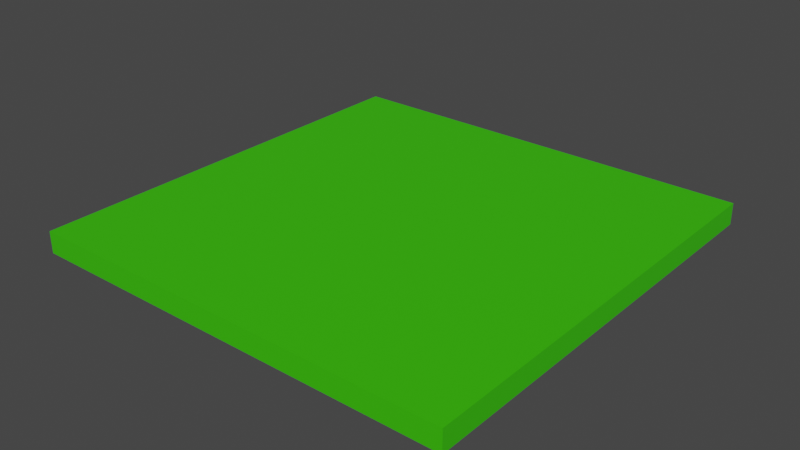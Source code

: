 # Source: GrassParticles.blend  (saved by Blender 2.90.8; exported with 4.5.12 LTS)
import bpy
from mathutils import Matrix  # noqa: F401  (used for matrix-valued properties, if any)

bpy.ops.wm.read_factory_settings(use_empty=True)
scene = bpy.context.scene
scene.name = 'Scene'

# ---- collections
col_dontshow = bpy.data.collections.new('DontShow'); scene.collection.children.link(col_dontshow)

# ---- materials (node trees are filled in below, after node groups)
mat_groundmaterial = bpy.data.materials.new('GroundMaterial')
mat_groundmaterial.use_transparent_shadow = False
mat_grassmaterial = bpy.data.materials.new('GrassMaterial')
mat_grassmaterial.use_transparent_shadow = False

# ---- material node trees
mat_groundmaterial.use_nodes = True; mat_groundmaterial.node_tree.nodes.clear()
_N = mat_groundmaterial.node_tree.nodes; _L = mat_groundmaterial.node_tree.links
n0 = _N.new('ShaderNodeBsdfPrincipled'); n0.name = 'Principled BSDF'; n0.location = (10, 300)
n0.distribution = 'GGX'
n0.subsurface_method = 'BURLEY'
n0.inputs[0].default_value = (0.04231, 0.5647, 0.0, 1.0)
n0.inputs[3].default_value = 1.45
n0.inputs[27].default_value = (0.0, 0.0, 0.0, 1.0)
n0.inputs[28].default_value = 1.0
n1 = _N.new('ShaderNodeOutputMaterial'); n1.name = 'Material Output'; n1.location = (300, 300)
_L.new(n0.outputs[0], n1.inputs[0])
n1.is_active_output = True
mat_grassmaterial.use_nodes = True; mat_grassmaterial.node_tree.nodes.clear()
_N = mat_grassmaterial.node_tree.nodes; _L = mat_grassmaterial.node_tree.links
n0 = _N.new('ShaderNodeBsdfPrincipled'); n0.name = 'Principled BSDF'; n0.location = (10, 300)
n0.distribution = 'GGX'
n0.subsurface_method = 'BURLEY'
n0.inputs[0].default_value = (0.1338, 0.8, 0.006266, 1.0)
n0.inputs[2].default_value = 0.2668
n0.inputs[3].default_value = 1.45
n0.inputs[27].default_value = (0.0, 0.0, 0.0, 1.0)
n0.inputs[28].default_value = 1.0
n1 = _N.new('ShaderNodeOutputMaterial'); n1.name = 'Material Output'; n1.location = (300, 300)
_L.new(n0.outputs[0], n1.inputs[0])
n1.is_active_output = True

# ---- world
world_world = bpy.data.worlds.new('World'); scene.world = world_world
world_world.use_nodes = True; world_world.node_tree.nodes.clear()
_N = world_world.node_tree.nodes; _L = world_world.node_tree.links
n0 = _N.new('ShaderNodeOutputWorld'); n0.name = 'World Output'; n0.location = (300, 300)
n1 = _N.new('ShaderNodeBackground'); n1.name = 'Background'; n1.location = (10, 300)
n1.inputs[0].default_value = (0.05088, 0.05088, 0.05088, 1.0)
_L.new(n1.outputs[0], n0.inputs[0])
n0.is_active_output = True
world_world.color = (0.05088, 0.05088, 0.05088)
world_world.use_sun_shadow = False
world_world.sun_shadow_jitter_overblur = 0.0

# ---- meshes
me_plane = bpy.data.meshes.new('Plane')
me_plane.from_pydata([(-10.0, -10.0, 0.0), (10.0, -10.0, 0.0), (-10.0, 10.0, 0.0), (10.0, 10.0, 0.0), (-10.0, 10.0, -1.0), (-10.0, -10.0, -1.0), (10.0, -10.0, -1.0), (10.0, 10.0, -1.0)], [], [(0, 1, 3, 2), (5, 4, 7, 6), (1, 6, 7, 3), (2, 4, 5, 0), (3, 7, 4, 2), (0, 5, 6, 1)])
_uv = me_plane.uv_layers.new(name='UVMap')
_uv.uv.foreach_set('vector', [0.0, 0.0, 1.0, 0.0, 1.0, 1.0, 0.0, 1.0, 0.0, 0.0, 0.0, 1.0, 1.0, 1.0, 1.0, 0.0, 1.0, 0.0, 1.0, 0.0, 1.0, 1.0, 1.0, 1.0, 0.0, 1.0, 0.0, 1.0, 0.0, 0.0, 0.0, 0.0, 1.0, 1.0, 1.0, 1.0, 0.0, 1.0, 0.0, 1.0, 0.0, 0.0, 0.0, 0.0, 1.0, 0.0, 1.0, 0.0])
me_plane.materials.append(mat_groundmaterial)
me_plane.use_remesh_fix_poles = True
me_plane.use_remesh_preserve_attributes = False
me_plane.use_mirror_vertex_groups = False
me_plane.update()
me_plane_001 = bpy.data.meshes.new('Plane.001')
me_plane_001.from_pydata([(-0.07, -0.01008, -0.06414), (0.03, -0.01008, -0.06414), (-0.07, 1.09, -0.2716), (0.03, 1.09, -0.2716), (-0.07, 0.8699, -0.1833), (-0.07, 0.6499, -0.1194), (-0.07, 0.4299, -0.07972), (-0.07, 0.2099, -0.06435), (0.03, 0.2099, -0.06435), (0.03, 0.4299, -0.07972), (0.03, 0.6499, -0.1194), (0.03, 0.8699, -0.1833), (0.04143, 0.02487, -0.04029), (0.07515, 0.02487, 0.03203), (0.1915, 0.9026, -0.1102), (0.2252, 0.9026, -0.03793), (0.1276, 0.7271, -0.08048), (0.08137, 0.5515, -0.05891), (0.05269, 0.376, -0.04554), (0.04158, 0.2004, -0.04036), (0.0753, 0.2004, 0.03196), (0.08641, 0.376, 0.02678), (0.1151, 0.5515, 0.01341), (0.1614, 0.7271, -0.008162), (0.09672, -0.06731, 0.07084), (0.02402, -0.06731, 0.1001), (0.1575, 0.7949, 0.2217), (0.08482, 0.7949, 0.251), (0.1317, 0.6225, 0.1575), (0.1129, 0.45, 0.111), (0.1013, 0.2776, 0.08216), (0.09678, 0.1051, 0.07099), (0.02408, 0.1051, 0.1003), (0.02858, 0.2776, 0.1115), (0.04021, 0.45, 0.1403), (0.05895, 0.6225, 0.1868), (0.008721, -0.03992, 0.08615), (-0.03699, -0.03992, 0.04346), (-0.07986, 0.6481, 0.181), (-0.1256, 0.6481, 0.1383), (-0.04217, 0.5105, 0.1406), (-0.01486, 0.3729, 0.1114), (0.002071, 0.2353, 0.09327), (0.008631, 0.09769, 0.08625), (-0.03708, 0.09769, 0.04355), (-0.04364, 0.2353, 0.05057), (-0.06057, 0.3729, 0.0687), (-0.08788, 0.5105, 0.09794)], [], [(4, 11, 3, 2), (0, 1, 8, 7), (7, 8, 9, 6), (6, 9, 10, 5), (5, 10, 11, 4), (16, 23, 15, 14), (12, 13, 20, 19), (19, 20, 21, 18), (18, 21, 22, 17), (17, 22, 23, 16), (28, 35, 27, 26), (24, 25, 32, 31), (31, 32, 33, 30), (30, 33, 34, 29), (29, 34, 35, 28), (40, 47, 39, 38), (36, 37, 44, 43), (43, 44, 45, 42), (42, 45, 46, 41), (41, 46, 47, 40)])
me_plane_001.polygons.foreach_set('use_smooth', [True] * 20)
_uv = me_plane_001.uv_layers.new(name='UVMap')
_uv.uv.foreach_set('vector', [0.0, 0.8, 1.0, 0.8, 1.0, 1.0, 0.0, 1.0, 0.0, 0.0, 1.0, 0.0, 1.0, 0.2, 0.0, 0.2, 0.0, 0.2, 1.0, 0.2, 1.0, 0.4, 0.0, 0.4, 0.0, 0.4, 1.0, 0.4, 1.0, 0.6, 0.0, 0.6, 0.0, 0.6, 1.0, 0.6, 1.0, 0.8, 0.0, 0.8, 0.0, 0.8, 1.0, 0.8, 1.0, 1.0, 0.0, 1.0, 0.0, 0.0, 1.0, 0.0, 1.0, 0.2, 0.0, 0.2, 0.0, 0.2, 1.0, 0.2, 1.0, 0.4, 0.0, 0.4, 0.0, 0.4, 1.0, 0.4, 1.0, 0.6, 0.0, 0.6, 0.0, 0.6, 1.0, 0.6, 1.0, 0.8, 0.0, 0.8, 0.0, 0.8, 1.0, 0.8, 1.0, 1.0, 0.0, 1.0, 0.0, 0.0, 1.0, 0.0, 1.0, 0.2, 0.0, 0.2, 0.0, 0.2, 1.0, 0.2, 1.0, 0.4, 0.0, 0.4, 0.0, 0.4, 1.0, 0.4, 1.0, 0.6, 0.0, 0.6, 0.0, 0.6, 1.0, 0.6, 1.0, 0.8, 0.0, 0.8, 0.0, 0.8, 1.0, 0.8, 1.0, 1.0, 0.0, 1.0, 0.0, 0.0, 1.0, 0.0, 1.0, 0.2, 0.0, 0.2, 0.0, 0.2, 1.0, 0.2, 1.0, 0.4, 0.0, 0.4, 0.0, 0.4, 1.0, 0.4, 1.0, 0.6, 0.0, 0.6, 0.0, 0.6, 1.0, 0.6, 1.0, 0.8, 0.0, 0.8])
me_plane_001.materials.append(mat_grassmaterial)
me_plane_001.use_remesh_fix_poles = True
me_plane_001.use_remesh_preserve_attributes = False
me_plane_001.use_mirror_vertex_groups = False
me_plane_001.update()

# ---- objects
ob_groundplane = bpy.data.objects.new('GroundPlane', me_plane)
ob_grass_sprite = bpy.data.objects.new('Grass Sprite', me_plane_001)

# ---- transforms, parenting, visibility, modifiers, constraints
ob_groundplane.location = (0.0, 0.0, 0.0)
ob_groundplane.color = (0.04231, 0.5647, 0.0, 1.0)
ob_groundplane.lineart.crease_threshold = 0.0
_vg = ob_groundplane.vertex_groups.new(name='GrassEmissionGroup')
_m = ob_groundplane.modifiers.new('ParticleSettings', 'PARTICLE_SYSTEM')
ob_grass_sprite.location = (0.0, 0.0, 0.0)
ob_grass_sprite.color = (0.3057, 1.0, 0.0, 1.0)
ob_grass_sprite.lineart.crease_threshold = 0.0

# ---- collection membership
scene.collection.objects.link(ob_groundplane)
col_dontshow.objects.link(ob_grass_sprite)
def _layer_coll(name, lc=None):
    lc = lc or bpy.context.view_layer.layer_collection
    for c in lc.children:
        if c.name == name: return c
        r = _layer_coll(name, c)
        if r: return r
_layer_coll('DontShow').exclude = True

# ---- scene / render settings (as saved in the file)
scene.frame_start = 1; scene.frame_end = 250; scene.frame_set(1)
scene.render.engine = 'BLENDER_EEVEE_NEXT'
scene.cycles.use_denoising = False
scene.cycles.samples = 128
scene.cycles.sampling_pattern = 'TABULATED_SOBOL'
scene.cycles.use_adaptive_sampling = False
scene.cycles.use_light_tree = False
scene.view_settings.view_transform = 'Filmic'
bpy.context.view_layer.update()

# ---- added for rendering (the .blend has no active camera and no usable light): camera, sun
cam_auto = bpy.data.cameras.new('AutoCamera')
cam_auto.lens = 50.0
cam_auto.sensor_width = 36.0
cam_auto.clip_end = 1000.0
ob_auto_camera = bpy.data.objects.new('AutoCamera', cam_auto)
scene.collection.objects.link(ob_auto_camera)
ob_auto_camera.location = (26.1949, -31.4339, 20.5814)
ob_auto_camera.rotation_euler = (1.09748, -7.21219e-08, 0.694738)
scene.camera = ob_auto_camera
light_auto_sun = bpy.data.lights.new('AutoSun', 'SUN')
light_auto_sun.energy = 3.0
light_auto_sun.angle = 0.0523599
ob_auto_sun = bpy.data.objects.new('AutoSun', light_auto_sun)
scene.collection.objects.link(ob_auto_sun)
ob_auto_sun.rotation_euler = (0.872665, 0.174533, 0.523599)
bpy.context.view_layer.update()
